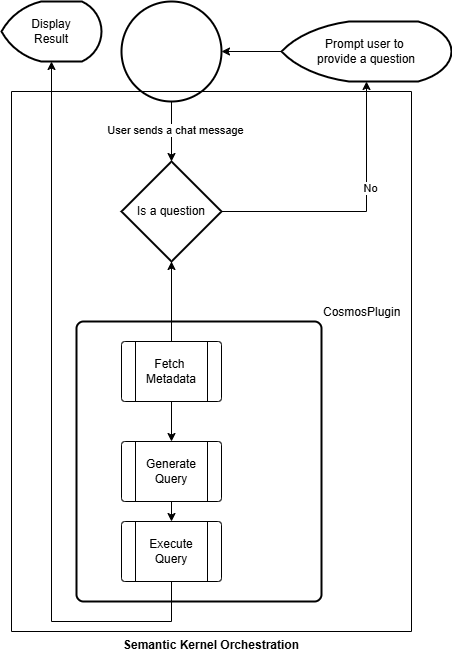

The diagram above was exported from draw.io. Its source (the exported page's mxGraphModel, read from the mxfile embedded in the PNG):
<mxGraphModel dx="942" dy="855" grid="1" gridSize="10" guides="1" tooltips="1" connect="1" arrows="1" fold="1" page="1" pageScale="1" pageWidth="850" pageHeight="1100" math="0" shadow="0">
  <root>
    <mxCell id="0" />
    <mxCell id="1" parent="0" />
    <mxCell id="7TtXA9ZofhbRcGoxQaFU-2" style="edgeStyle=orthogonalEdgeStyle;rounded=0;orthogonalLoop=1;jettySize=auto;html=1;entryX=0.5;entryY=0;entryDx=0;entryDy=0;entryPerimeter=0;" edge="1" parent="1" source="7TtXA9ZofhbRcGoxQaFU-1" target="7TtXA9ZofhbRcGoxQaFU-4">
      <mxGeometry relative="1" as="geometry">
        <mxPoint x="350" y="270" as="targetPoint" />
      </mxGeometry>
    </mxCell>
    <mxCell id="7TtXA9ZofhbRcGoxQaFU-3" value="User sends a chat message" style="edgeLabel;html=1;align=center;verticalAlign=middle;resizable=0;points=[];" vertex="1" connectable="0" parent="7TtXA9ZofhbRcGoxQaFU-2">
      <mxGeometry x="-0.0807" y="3" relative="1" as="geometry">
        <mxPoint as="offset" />
      </mxGeometry>
    </mxCell>
    <mxCell id="7TtXA9ZofhbRcGoxQaFU-1" value="" style="strokeWidth=2;html=1;shape=mxgraph.flowchart.start_2;whiteSpace=wrap;" vertex="1" parent="1">
      <mxGeometry x="300" y="80" width="100" height="100" as="geometry" />
    </mxCell>
    <mxCell id="7TtXA9ZofhbRcGoxQaFU-5" style="edgeStyle=orthogonalEdgeStyle;rounded=0;orthogonalLoop=1;jettySize=auto;html=1;exitX=1;exitY=0.5;exitDx=0;exitDy=0;exitPerimeter=0;entryX=0.5;entryY=1;entryDx=0;entryDy=0;entryPerimeter=0;" edge="1" parent="1" source="7TtXA9ZofhbRcGoxQaFU-4" target="7TtXA9ZofhbRcGoxQaFU-7">
      <mxGeometry relative="1" as="geometry">
        <mxPoint x="520" y="290" as="targetPoint" />
      </mxGeometry>
    </mxCell>
    <mxCell id="7TtXA9ZofhbRcGoxQaFU-6" value="No" style="edgeLabel;html=1;align=center;verticalAlign=middle;resizable=0;points=[];" vertex="1" connectable="0" parent="7TtXA9ZofhbRcGoxQaFU-5">
      <mxGeometry x="0.2262" y="-3" relative="1" as="geometry">
        <mxPoint as="offset" />
      </mxGeometry>
    </mxCell>
    <mxCell id="7TtXA9ZofhbRcGoxQaFU-9" style="edgeStyle=orthogonalEdgeStyle;rounded=0;orthogonalLoop=1;jettySize=auto;html=1;exitX=0.5;exitY=1;exitDx=0;exitDy=0;exitPerimeter=0;entryX=0.5;entryY=0;entryDx=0;entryDy=0;" edge="1" parent="1" source="7TtXA9ZofhbRcGoxQaFU-4" target="7TtXA9ZofhbRcGoxQaFU-13">
      <mxGeometry relative="1" as="geometry">
        <mxPoint x="350" y="400" as="targetPoint" />
      </mxGeometry>
    </mxCell>
    <mxCell id="7TtXA9ZofhbRcGoxQaFU-4" value="Is a question" style="strokeWidth=2;html=1;shape=mxgraph.flowchart.decision;whiteSpace=wrap;" vertex="1" parent="1">
      <mxGeometry x="300" y="240" width="100" height="100" as="geometry" />
    </mxCell>
    <mxCell id="7TtXA9ZofhbRcGoxQaFU-7" value="Prompt user to&amp;nbsp;&lt;div&gt;provide a question&lt;/div&gt;" style="strokeWidth=2;html=1;shape=mxgraph.flowchart.display;whiteSpace=wrap;" vertex="1" parent="1">
      <mxGeometry x="460" y="100" width="170" height="60" as="geometry" />
    </mxCell>
    <mxCell id="7TtXA9ZofhbRcGoxQaFU-8" style="edgeStyle=orthogonalEdgeStyle;rounded=0;orthogonalLoop=1;jettySize=auto;html=1;entryX=1;entryY=0.5;entryDx=0;entryDy=0;entryPerimeter=0;" edge="1" parent="1" source="7TtXA9ZofhbRcGoxQaFU-7" target="7TtXA9ZofhbRcGoxQaFU-1">
      <mxGeometry relative="1" as="geometry" />
    </mxCell>
    <mxCell id="7TtXA9ZofhbRcGoxQaFU-11" value="CosmosPlugin" style="rounded=1;whiteSpace=wrap;html=1;absoluteArcSize=1;arcSize=14;strokeWidth=2;labelPosition=right;verticalLabelPosition=top;align=left;verticalAlign=bottom;" vertex="1" parent="1">
      <mxGeometry x="255" y="400" width="245" height="280" as="geometry" />
    </mxCell>
    <mxCell id="7TtXA9ZofhbRcGoxQaFU-12" value="Semantic Kernel Orchestration" style="swimlane;startSize=0;labelPosition=center;verticalLabelPosition=bottom;align=center;verticalAlign=top;" vertex="1" parent="1">
      <mxGeometry x="190" y="170" width="400" height="540" as="geometry" />
    </mxCell>
    <mxCell id="7TtXA9ZofhbRcGoxQaFU-16" style="edgeStyle=orthogonalEdgeStyle;rounded=0;orthogonalLoop=1;jettySize=auto;html=1;exitX=0.5;exitY=1;exitDx=0;exitDy=0;entryX=0.5;entryY=0;entryDx=0;entryDy=0;" edge="1" parent="7TtXA9ZofhbRcGoxQaFU-12" source="7TtXA9ZofhbRcGoxQaFU-13" target="7TtXA9ZofhbRcGoxQaFU-15">
      <mxGeometry relative="1" as="geometry" />
    </mxCell>
    <mxCell id="7TtXA9ZofhbRcGoxQaFU-13" value="Fetch&amp;nbsp;&lt;div&gt;Metadata&lt;/div&gt;" style="verticalLabelPosition=middle;verticalAlign=middle;html=1;shape=process;whiteSpace=wrap;rounded=1;size=0.14;arcSize=6;labelPosition=center;align=center;" vertex="1" parent="7TtXA9ZofhbRcGoxQaFU-12">
      <mxGeometry x="110" y="250" width="100" height="60" as="geometry" />
    </mxCell>
    <mxCell id="7TtXA9ZofhbRcGoxQaFU-18" style="edgeStyle=orthogonalEdgeStyle;rounded=0;orthogonalLoop=1;jettySize=auto;html=1;exitX=0.5;exitY=1;exitDx=0;exitDy=0;entryX=0.5;entryY=0;entryDx=0;entryDy=0;" edge="1" parent="7TtXA9ZofhbRcGoxQaFU-12" source="7TtXA9ZofhbRcGoxQaFU-15" target="7TtXA9ZofhbRcGoxQaFU-17">
      <mxGeometry relative="1" as="geometry" />
    </mxCell>
    <mxCell id="7TtXA9ZofhbRcGoxQaFU-15" value="Generate&lt;div&gt;Query&lt;/div&gt;" style="verticalLabelPosition=middle;verticalAlign=middle;html=1;shape=process;whiteSpace=wrap;rounded=1;size=0.14;arcSize=6;labelPosition=center;align=center;" vertex="1" parent="7TtXA9ZofhbRcGoxQaFU-12">
      <mxGeometry x="110" y="350" width="100" height="60" as="geometry" />
    </mxCell>
    <mxCell id="7TtXA9ZofhbRcGoxQaFU-17" value="Execute&lt;div&gt;Query&lt;/div&gt;" style="verticalLabelPosition=middle;verticalAlign=middle;html=1;shape=process;whiteSpace=wrap;rounded=1;size=0.14;arcSize=6;labelPosition=center;align=center;" vertex="1" parent="7TtXA9ZofhbRcGoxQaFU-12">
      <mxGeometry x="110" y="430" width="100" height="60" as="geometry" />
    </mxCell>
    <mxCell id="7TtXA9ZofhbRcGoxQaFU-14" value="" style="edgeStyle=orthogonalEdgeStyle;rounded=0;orthogonalLoop=1;jettySize=auto;html=1;" edge="1" parent="1" source="7TtXA9ZofhbRcGoxQaFU-13" target="7TtXA9ZofhbRcGoxQaFU-4">
      <mxGeometry relative="1" as="geometry" />
    </mxCell>
    <mxCell id="7TtXA9ZofhbRcGoxQaFU-20" value="Display&lt;div&gt;Result&lt;/div&gt;" style="strokeWidth=2;html=1;shape=mxgraph.flowchart.display;whiteSpace=wrap;" vertex="1" parent="1">
      <mxGeometry x="180" y="80" width="100" height="60" as="geometry" />
    </mxCell>
    <mxCell id="7TtXA9ZofhbRcGoxQaFU-19" style="edgeStyle=orthogonalEdgeStyle;rounded=0;orthogonalLoop=1;jettySize=auto;html=1;exitX=0.5;exitY=1;exitDx=0;exitDy=0;entryX=0.5;entryY=1;entryDx=0;entryDy=0;entryPerimeter=0;" edge="1" parent="1" source="7TtXA9ZofhbRcGoxQaFU-17" target="7TtXA9ZofhbRcGoxQaFU-20">
      <mxGeometry relative="1" as="geometry">
        <mxPoint x="350" y="740" as="targetPoint" />
        <Array as="points">
          <mxPoint x="350" y="700" />
          <mxPoint x="230" y="700" />
        </Array>
      </mxGeometry>
    </mxCell>
  </root>
</mxGraphModel>